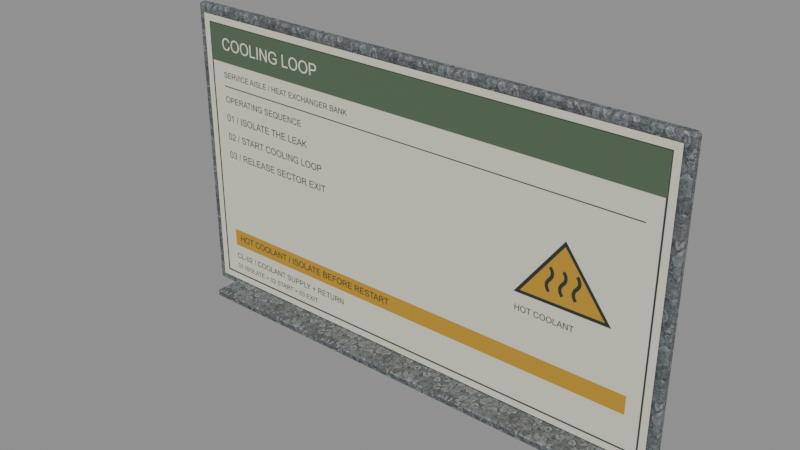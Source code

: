 # Source: cooling_lab_notes_board.blend  (saved by Blender 5.2.45; exported with 4.5.12 LTS)
import bpy
from mathutils import Matrix  # noqa: F401  (used for matrix-valued properties, if any)

bpy.ops.wm.read_factory_settings(use_empty=True)
scene = bpy.context.scene
scene.name = 'Scene'

# ---- images (referenced by path relative to the original .blend; pixels are not part of the script)
import os
ASSET_DIR = os.environ.get("B2B_ASSET_DIR", "")  # directory of the original .blend (textures are referenced by path, not embedded)
HERE = os.path.dirname(os.path.abspath(__file__))  # packed textures are extracted next to this script under _unpacked/

def load_image(name, relpath, width, height, colorspace="sRGB"):
    """Load a texture the original file referenced (path relative to the .blend, or extracted next to this script)."""
    p = next((c for c in (os.path.join(HERE, relpath), os.path.join(ASSET_DIR, relpath)) if relpath and os.path.exists(c)), "")
    if p:
        img = bpy.data.images.load(p, check_existing=True)
        img.name = name
    else:  # same state as the original file: an image datablock whose file is absent (Cycles renders it pink)
        img = bpy.data.images.new(name, width, height)
        img.source = "FILE"
        img.filepath = "//" + (relpath or name)
    img.colorspace_settings.name = colorspace
    return img
img_laboratory_galvanized = load_image('Laboratory galvanized', '_unpacked/Laboratory_galvanized.6204e492.png', 512, 512, 'sRGB')
img_cooling_procedure_png = load_image('cooling_procedure.png', '_unpacked/cooling_procedure.434a56f2.png', 1600, 900, 'sRGB')

# ---- materials (node trees are filled in below, after node groups)
mat_oxidized_aluminum_board_frame = bpy.data.materials.new('Oxidized aluminum board frame')
mat_oxidized_aluminum_board_frame.use_backface_culling = True
mat_cooling_lab_notes_board___institutional_graphic = bpy.data.materials.new('cooling_lab_notes_board / institutional graphic')
mat_cooling_lab_notes_board___institutional_graphic.use_backface_culling = True

# ---- material node trees
mat_oxidized_aluminum_board_frame.use_nodes = True; mat_oxidized_aluminum_board_frame.node_tree.nodes.clear()
_N = mat_oxidized_aluminum_board_frame.node_tree.nodes; _L = mat_oxidized_aluminum_board_frame.node_tree.links
n0 = _N.new('ShaderNodeBsdfPrincipled'); n0.name = 'Principled BSDF'; n0.location = (-200, 100)
n0.inputs[1].default_value = 0.85
n0.inputs[2].default_value = 0.65
n0.inputs[10].default_value = 0.005
n1 = _N.new('ShaderNodeOutputMaterial'); n1.name = 'Material Output'; n1.location = (200, 100)
n2 = _N.new('ShaderNodeTexImage'); n2.name = 'Image Texture'; n2.location = (0, 0)
n2.image = img_laboratory_galvanized
_L.new(n0.outputs[0], n1.inputs[0])
_L.new(n2.outputs[0], n0.inputs[0])
n1.is_active_output = True
mat_cooling_lab_notes_board___institutional_graphic.use_nodes = True; mat_cooling_lab_notes_board___institutional_graphic.node_tree.nodes.clear()
_N = mat_cooling_lab_notes_board___institutional_graphic.node_tree.nodes; _L = mat_cooling_lab_notes_board___institutional_graphic.node_tree.links
n0 = _N.new('ShaderNodeBsdfPrincipled'); n0.name = 'Principled BSDF'; n0.location = (-200, 100)
n0.inputs[2].default_value = 1.0
n0.inputs[10].default_value = 0.005
n1 = _N.new('ShaderNodeOutputMaterial'); n1.name = 'Material Output'; n1.location = (200, 100)
n2 = _N.new('ShaderNodeTexImage'); n2.name = 'Image Texture'; n2.location = (0, 0)
n2.image = img_cooling_procedure_png
_L.new(n0.outputs[0], n1.inputs[0])
_L.new(n2.outputs[0], n0.inputs[0])
n1.is_active_output = True

# ---- meshes
me_cube = bpy.data.meshes.new('Cube')
me_cube.from_pydata([(-0.892, -0.0095, -0.525), (-0.892, -0.0175, -0.517), (-0.9, -0.0095, -0.517), (-0.892, -0.0175, 0.517), (-0.892, -0.0095, 0.525), (-0.9, -0.0095, 0.517), (-0.892, 0.0095, -0.525), (-0.9, 0.0095, -0.517), (-0.892, 0.0175, -0.517), (-0.892, 0.0095, 0.525), (-0.892, 0.0175, 0.517), (-0.9, 0.0095, 0.517), (0.892, -0.0095, -0.525), (0.9, -0.0095, -0.517), (0.892, -0.0175, -0.517), (0.892, -0.0095, 0.525), (0.892, -0.0175, 0.517), (0.9, -0.0095, 0.517), (0.892, 0.0095, -0.525), (0.892, 0.0175, -0.517), (0.9, 0.0095, -0.517), (0.892, 0.0095, 0.525), (0.9, 0.0095, 0.517), (0.892, 0.0175, 0.517), (-0.796, -0.116, -0.5225), (-0.796, -0.12, -0.5185), (-0.8, -0.116, -0.5185), (-0.796, -0.12, -0.5015), (-0.796, -0.116, -0.4975), (-0.8, -0.116, -0.5015), (-0.796, -0.004, -0.5225), (-0.8, -0.004, -0.5185), (-0.796, 0.0, -0.5185), (-0.796, -0.004, -0.4975), (-0.796, 0.0, -0.5015), (-0.8, -0.004, -0.5015), (0.796, -0.116, -0.5225), (0.8, -0.116, -0.5185), (0.796, -0.12, -0.5185), (0.796, -0.116, -0.4975), (0.796, -0.12, -0.5015), (0.8, -0.116, -0.5015), (0.796, -0.004, -0.5225), (0.796, 0.0, -0.5185), (0.8, -0.004, -0.5185), (0.796, -0.004, -0.4975), (0.8, -0.004, -0.5015), (0.796, 0.0, -0.5015)], [], [(0, 1, 2), (3, 4, 5), (6, 7, 8), (9, 10, 11), (12, 13, 14), (15, 16, 17), (18, 19, 20), (21, 22, 23), (0, 7, 6), (3, 2, 1), (9, 5, 4), (8, 11, 10), (6, 19, 18), (21, 10, 9), (20, 23, 22), (18, 13, 12), (15, 22, 21), (14, 17, 16), (12, 1, 0), (4, 16, 15), (18, 0, 6), (5, 7, 2), (16, 1, 14), (9, 15, 21), (10, 19, 8), (22, 13, 20), (24, 25, 26), (27, 28, 29), (30, 31, 32), (33, 34, 35), (36, 37, 38), (39, 40, 41), (42, 43, 44), (45, 46, 47), (24, 31, 30), (27, 26, 25), (33, 29, 28), (32, 35, 34), (30, 43, 42), (45, 34, 33), (44, 47, 46), (42, 37, 36), (39, 46, 45), (38, 41, 40), (36, 25, 24), (28, 40, 39), (42, 24, 30), (29, 31, 26), (40, 25, 38), (33, 39, 45), (34, 43, 32), (46, 37, 44), (0, 2, 7), (3, 5, 2), (9, 11, 5), (8, 7, 11), (6, 8, 19), (21, 23, 10), (20, 19, 23), (18, 20, 13), (15, 17, 22), (14, 13, 17), (12, 14, 1), (4, 3, 16), (18, 12, 0), (5, 11, 7), (16, 3, 1), (9, 4, 15), (10, 23, 19), (22, 17, 13), (24, 26, 31), (27, 29, 26), (33, 35, 29), (32, 31, 35), (30, 32, 43), (45, 47, 34), (44, 43, 47), (42, 44, 37), (39, 41, 46), (38, 37, 41), (36, 38, 25), (28, 27, 40), (42, 36, 24), (29, 35, 31), (40, 27, 25), (33, 28, 39), (34, 47, 43), (46, 41, 37)])
_uv = me_cube.uv_layers.new(name='UVMap')
_uv.uv.foreach_set('vector', [-1.784, 0.0, -1.784, 0.016, -1.8, 0.016, -1.784, 2.084, -1.784, 2.1, -1.8, 2.084, -1.784, 0.0, -1.8, 0.016, -1.784, 0.016, -1.784, 2.1, -1.784, 2.084, -1.8, 2.084, 1.784, 0.0, 1.8, 0.016, 1.784, 0.016, 1.784, 2.1, 1.784, 2.084, 1.8, 2.084, 1.784, 0.0, 1.784, 0.016, 1.8, 0.016, 1.784, 2.1, 1.8, 2.084, 1.784, 2.084, -0.019, 0.0, 0.019, 0.016, 0.019, 0.0, -1.784, 2.084, -1.8, 0.016, -1.784, 0.016, 0.019, 2.1, -0.019, 2.084, -0.019, 2.1, -1.784, 0.016, -1.8, 2.084, -1.784, 2.084, -1.784, 0.0, 1.784, 0.016, 1.784, 0.0, 1.784, 2.1, -1.784, 2.084, -1.784, 2.1, 1.8, 0.016, 1.784, 2.084, 1.8, 2.084, 0.019, 0.0, -0.019, 0.016, -0.019, 0.0, -0.019, 2.1, 0.019, 2.084, 0.019, 2.1, 1.784, 0.016, 1.8, 2.084, 1.784, 2.084, 1.784, 0.0, -1.784, 0.016, -1.784, 0.0, -1.784, 2.1, 1.784, 2.084, 1.784, 2.1, 1.784, 0.019, -1.784, -0.019, -1.784, 0.019, -0.019, 2.084, 0.019, 0.016, -0.019, 0.016, 1.784, 2.084, -1.784, 0.016, 1.784, 0.016, -1.784, 0.019, 1.784, -0.019, 1.784, 0.019, -1.784, 2.084, 1.784, 0.016, -1.784, 0.016, 0.019, 2.084, -0.019, 0.016, 0.019, 0.016, -1.592, -0.232, -1.592, -0.24, -1.6, -0.232, -1.592, -0.24, -1.592, -0.232, -1.6, -0.232, -1.592, -0.008, -1.6, -0.008, -1.592, 0.0, -1.592, -0.008, -1.592, 0.0, -1.6, -0.008, 1.592, -0.232, 1.6, -0.232, 1.592, -0.24, 1.592, -0.232, 1.592, -0.24, 1.6, -0.232, 1.592, -0.008, 1.592, 0.0, 1.6, -0.008, 1.592, -0.008, 1.6, -0.008, 1.592, 0.0, -1.592, -0.232, -1.6, -0.008, -1.592, -0.008, -1.592, 0.047, -1.6, 0.013, -1.592, 0.013, -1.592, -0.008, -1.6, -0.232, -1.592, -0.232, -1.592, 0.013, -1.6, 0.047, -1.592, 0.047, -1.592, -0.008, 1.592, 0.0, 1.592, -0.008, 1.592, -0.008, -1.592, 0.0, -1.592, -0.008, 1.6, 0.013, 1.592, 0.047, 1.6, 0.047, 1.592, -0.008, 1.6, -0.232, 1.592, -0.232, 1.592, -0.232, 1.6, -0.008, 1.592, -0.008, 1.592, 0.013, 1.6, 0.047, 1.592, 0.047, 1.592, -0.232, -1.592, -0.24, -1.592, -0.232, -1.592, -0.232, 1.592, -0.24, 1.592, -0.232, 1.592, -0.008, -1.592, -0.232, -1.592, -0.008, -0.232, 0.047, -0.008, 0.013, -0.232, 0.013, 1.592, 0.047, -1.592, 0.013, 1.592, 0.013, -1.592, -0.008, 1.592, -0.232, 1.592, -0.008, -1.592, 0.047, 1.592, 0.013, -1.592, 0.013, -0.008, 0.047, -0.232, 0.013, -0.008, 0.013, -0.019, 0.0, -0.019, 0.016, 0.019, 0.016, -1.784, 2.084, -1.8, 2.084, -1.8, 0.016, 0.019, 2.1, 0.019, 2.084, -0.019, 2.084, -1.784, 0.016, -1.8, 0.016, -1.8, 2.084, -1.784, 0.0, -1.784, 0.016, 1.784, 0.016, 1.784, 2.1, 1.784, 2.084, -1.784, 2.084, 1.8, 0.016, 1.784, 0.016, 1.784, 2.084, 0.019, 0.0, 0.019, 0.016, -0.019, 0.016, -0.019, 2.1, -0.019, 2.084, 0.019, 2.084, 1.784, 0.016, 1.8, 0.016, 1.8, 2.084, 1.784, 0.0, 1.784, 0.016, -1.784, 0.016, -1.784, 2.1, -1.784, 2.084, 1.784, 2.084, 1.784, 0.019, 1.784, -0.019, -1.784, -0.019, -0.019, 2.084, 0.019, 2.084, 0.019, 0.016, 1.784, 2.084, -1.784, 2.084, -1.784, 0.016, -1.784, 0.019, -1.784, -0.019, 1.784, -0.019, -1.784, 2.084, 1.784, 2.084, 1.784, 0.016, 0.019, 2.084, -0.019, 2.084, -0.019, 0.016, -1.592, -0.232, -1.6, -0.232, -1.6, -0.008, -1.592, 0.047, -1.6, 0.047, -1.6, 0.013, -1.592, -0.008, -1.6, -0.008, -1.6, -0.232, -1.592, 0.013, -1.6, 0.013, -1.6, 0.047, -1.592, -0.008, -1.592, 0.0, 1.592, 0.0, 1.592, -0.008, 1.592, 0.0, -1.592, 0.0, 1.6, 0.013, 1.592, 0.013, 1.592, 0.047, 1.592, -0.008, 1.6, -0.008, 1.6, -0.232, 1.592, -0.232, 1.6, -0.232, 1.6, -0.008, 1.592, 0.013, 1.6, 0.013, 1.6, 0.047, 1.592, -0.232, 1.592, -0.24, -1.592, -0.24, -1.592, -0.232, -1.592, -0.24, 1.592, -0.24, 1.592, -0.008, 1.592, -0.232, -1.592, -0.232, -0.232, 0.047, -0.008, 0.047, -0.008, 0.013, 1.592, 0.047, -1.592, 0.047, -1.592, 0.013, -1.592, -0.008, -1.592, -0.232, 1.592, -0.232, -1.592, 0.047, 1.592, 0.047, 1.592, 0.013, -0.008, 0.047, -0.232, 0.047, -0.232, 0.013])
me_cube.materials.append(mat_oxidized_aluminum_board_frame)
me_cube.update()
me_procedure_surface = bpy.data.meshes.new('Procedure surface')
me_procedure_surface.from_pydata([(-0.87, -0.021, 0.03), (0.87, -0.021, 0.03), (0.87, -0.021, 1.02), (-0.87, -0.021, 1.02)], [], [(1, 3, 0), (1, 2, 3)])
_uv = me_procedure_surface.uv_layers.new(name='UVMap')
_uv.uv.foreach_set('vector', [1.0, 0.0, 0.0, 1.0, 0.0, 0.0, 1.0, 0.0, 1.0, 1.0, 0.0, 1.0])
me_procedure_surface.materials.append(mat_cooling_lab_notes_board___institutional_graphic)
me_procedure_surface.update()

# ---- objects
ob_laboratory_procedure_board___1_8m_x_1_05m = bpy.data.objects.new('Laboratory procedure board - 1.8m x 1.05m', None)
ob_oxidized_aluminum_board_frame = bpy.data.objects.new('Oxidized aluminum board frame', me_cube)
ob_procedure_surface = bpy.data.objects.new('Procedure surface', me_procedure_surface)

# ---- transforms, parenting, visibility, modifiers, constraints
ob_laboratory_procedure_board___1_8m_x_1_05m.location = (0.0, 0.0, 0.0)
ob_oxidized_aluminum_board_frame.parent = ob_laboratory_procedure_board___1_8m_x_1_05m
ob_oxidized_aluminum_board_frame.location = (0.0, 0.0, 0.525)
ob_procedure_surface.parent = ob_laboratory_procedure_board___1_8m_x_1_05m
ob_procedure_surface.location = (0.0, 0.0, 0.0)

# ---- collection membership
scene.collection.objects.link(ob_laboratory_procedure_board___1_8m_x_1_05m)
scene.collection.objects.link(ob_oxidized_aluminum_board_frame)
scene.collection.objects.link(ob_procedure_surface)

# ---- scene / render settings (as saved in the file)
scene.frame_start = 1; scene.frame_end = 250; scene.frame_set(1)
scene.render.engine = 'BLENDER_EEVEE_NEXT'
scene.render.bake_bias = 0.0
scene.render.bake_samples = 0
scene.render.compositor_device = 'GPU'
scene.eevee.use_volume_custom_range = False
scene.eevee.fast_gi_thickness_near = 0.1
scene.eevee.fast_gi_thickness_far = 0.0
scene.eevee.ray_tracing_options.screen_trace_thickness = 0.1
bpy.context.view_layer.update()

# ---- added for rendering (the .blend has no active camera and no usable light): camera, sun + grey world if the file has none
cam_auto = bpy.data.cameras.new('AutoCamera')
cam_auto.lens = 50.0
cam_auto.sensor_width = 36.0
cam_auto.clip_end = 1000.0
ob_auto_camera = bpy.data.objects.new('AutoCamera', cam_auto)
scene.collection.objects.link(ob_auto_camera)
ob_auto_camera.location = (1.93224, -2.36993, 2.07079)
ob_auto_camera.rotation_euler = (1.09748, -7.21219e-08, 0.694738)
scene.camera = ob_auto_camera
light_auto_sun = bpy.data.lights.new('AutoSun', 'SUN')
light_auto_sun.energy = 3.0
light_auto_sun.angle = 0.0523599
ob_auto_sun = bpy.data.objects.new('AutoSun', light_auto_sun)
scene.collection.objects.link(ob_auto_sun)
ob_auto_sun.rotation_euler = (0.872665, 0.174533, 0.523599)
if scene.world is None:
    world_auto = bpy.data.worlds.new('AutoWorld')
    world_auto.color = (0.3, 0.3, 0.3)
    scene.world = world_auto
bpy.context.view_layer.update()
